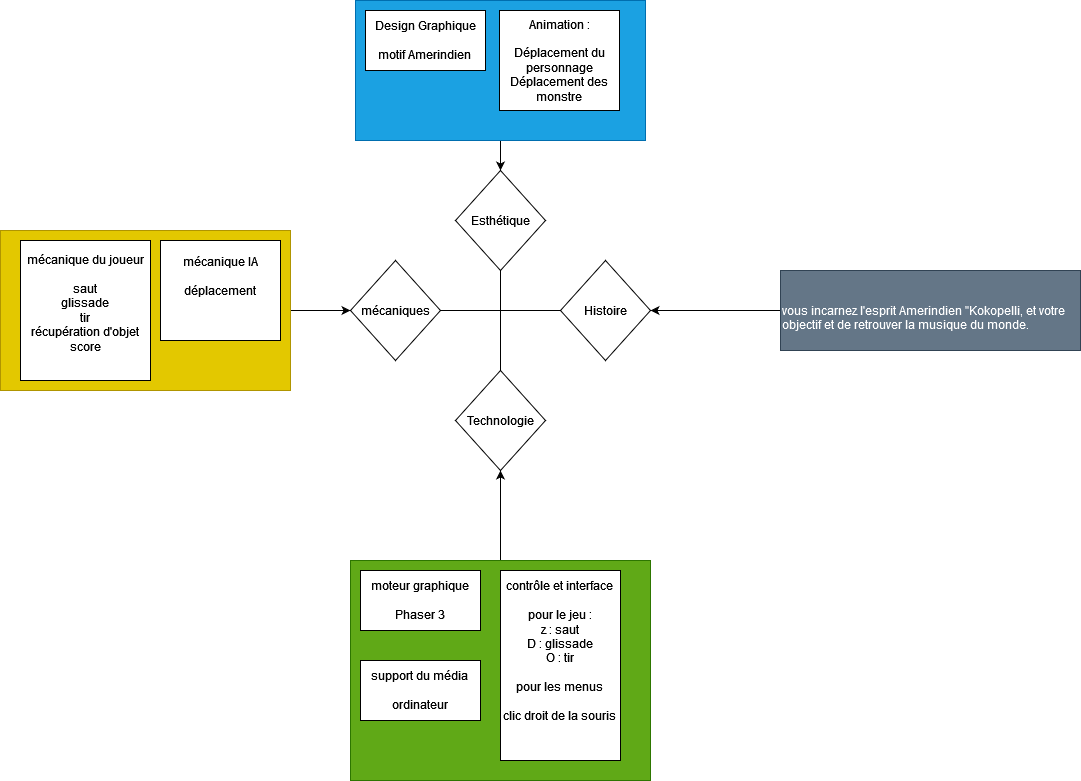

The diagram above was exported from draw.io. Its source (the exported page's mxGraphModel, read from the mxfile embedded in the PNG):
<mxGraphModel dx="2514" dy="887" grid="1" gridSize="10" guides="1" tooltips="1" connect="1" arrows="1" fold="1" page="1" pageScale="1" pageWidth="827" pageHeight="1169" math="0" shadow="0">
  <root>
    <mxCell id="0" />
    <mxCell id="1" parent="0" />
    <mxCell id="qJb3YnlBEfjNLteNH2hn-19" style="edgeStyle=orthogonalEdgeStyle;rounded=0;orthogonalLoop=1;jettySize=auto;html=1;entryX=0.5;entryY=1;entryDx=0;entryDy=0;" edge="1" parent="1" source="qJb3YnlBEfjNLteNH2hn-13" target="qJb3YnlBEfjNLteNH2hn-14">
      <mxGeometry relative="1" as="geometry" />
    </mxCell>
    <mxCell id="qJb3YnlBEfjNLteNH2hn-13" value="" style="rounded=0;whiteSpace=wrap;html=1;fillColor=#60a917;fontColor=#ffffff;strokeColor=#2D7600;" vertex="1" parent="1">
      <mxGeometry x="240" y="610" width="300" height="220" as="geometry" />
    </mxCell>
    <mxCell id="qJb3YnlBEfjNLteNH2hn-23" style="edgeStyle=orthogonalEdgeStyle;rounded=0;orthogonalLoop=1;jettySize=auto;html=1;entryX=0;entryY=0.5;entryDx=0;entryDy=0;" edge="1" parent="1" source="qJb3YnlBEfjNLteNH2hn-8" target="qJb3YnlBEfjNLteNH2hn-22">
      <mxGeometry relative="1" as="geometry" />
    </mxCell>
    <mxCell id="qJb3YnlBEfjNLteNH2hn-8" value="" style="rounded=0;whiteSpace=wrap;html=1;fillColor=#e3c800;fontColor=#000000;strokeColor=#B09500;" vertex="1" parent="1">
      <mxGeometry x="-110" y="280" width="290" height="160" as="geometry" />
    </mxCell>
    <mxCell id="qJb3YnlBEfjNLteNH2hn-24" style="edgeStyle=orthogonalEdgeStyle;rounded=0;orthogonalLoop=1;jettySize=auto;html=1;entryX=0.5;entryY=0;entryDx=0;entryDy=0;" edge="1" parent="1" source="qJb3YnlBEfjNLteNH2hn-4" target="qJb3YnlBEfjNLteNH2hn-15">
      <mxGeometry relative="1" as="geometry" />
    </mxCell>
    <mxCell id="qJb3YnlBEfjNLteNH2hn-4" value="" style="rounded=0;whiteSpace=wrap;html=1;fillColor=#1ba1e2;fontColor=#ffffff;strokeColor=#006EAF;" vertex="1" parent="1">
      <mxGeometry x="245" y="50" width="290" height="140" as="geometry" />
    </mxCell>
    <mxCell id="qJb3YnlBEfjNLteNH2hn-1" value="&lt;div&gt;Design Graphique&lt;/div&gt;&lt;div&gt;&lt;br&gt;&lt;/div&gt;&lt;div&gt;motif Amerindien&lt;br&gt;&lt;/div&gt;" style="rounded=0;whiteSpace=wrap;html=1;" vertex="1" parent="1">
      <mxGeometry x="255" y="60" width="120" height="60" as="geometry" />
    </mxCell>
    <mxCell id="qJb3YnlBEfjNLteNH2hn-2" value="&lt;div&gt;Animation :&lt;/div&gt;&lt;div&gt;&lt;br&gt;&lt;/div&gt;&lt;div&gt;Déplacement du personnage&lt;/div&gt;&lt;div&gt;Déplacement des monstre&lt;br&gt;&lt;/div&gt;" style="rounded=0;whiteSpace=wrap;html=1;" vertex="1" parent="1">
      <mxGeometry x="389" y="60" width="120" height="100" as="geometry" />
    </mxCell>
    <mxCell id="qJb3YnlBEfjNLteNH2hn-5" value="&lt;div&gt;mécanique du joueur&lt;/div&gt;&lt;div&gt;&lt;br&gt;&lt;/div&gt;&lt;div&gt;saut&lt;/div&gt;&lt;div&gt;glissade&lt;/div&gt;&lt;div&gt;tir&lt;/div&gt;&lt;div&gt;récupération d'objet&lt;/div&gt;&lt;div&gt;score&lt;/div&gt;&lt;div&gt;&lt;br&gt;&lt;/div&gt;" style="rounded=0;whiteSpace=wrap;html=1;" vertex="1" parent="1">
      <mxGeometry x="-90" y="290" width="130" height="140" as="geometry" />
    </mxCell>
    <mxCell id="qJb3YnlBEfjNLteNH2hn-7" value="&lt;div&gt;mécanique IA&lt;/div&gt;&lt;div&gt;&lt;br&gt;&lt;/div&gt;&lt;div&gt;déplacement&lt;br&gt;&lt;/div&gt;&lt;div&gt;&lt;br&gt;&lt;/div&gt;&lt;div&gt;&lt;br&gt;&lt;/div&gt;" style="rounded=0;whiteSpace=wrap;html=1;" vertex="1" parent="1">
      <mxGeometry x="50" y="290" width="120" height="100" as="geometry" />
    </mxCell>
    <mxCell id="qJb3YnlBEfjNLteNH2hn-9" value="&lt;div&gt;moteur graphique&lt;/div&gt;&lt;div&gt;&lt;br&gt;&lt;/div&gt;&lt;div&gt;Phaser 3&lt;br&gt;&lt;/div&gt;" style="rounded=0;whiteSpace=wrap;html=1;" vertex="1" parent="1">
      <mxGeometry x="250" y="620" width="120" height="60" as="geometry" />
    </mxCell>
    <mxCell id="qJb3YnlBEfjNLteNH2hn-10" value="&lt;div&gt;support du média&lt;br&gt;&lt;/div&gt;&lt;div&gt;&lt;br&gt;&lt;/div&gt;&lt;div&gt;ordinateur&lt;br&gt;&lt;/div&gt;" style="rounded=0;whiteSpace=wrap;html=1;" vertex="1" parent="1">
      <mxGeometry x="250" y="710" width="120" height="60" as="geometry" />
    </mxCell>
    <mxCell id="qJb3YnlBEfjNLteNH2hn-11" value="&lt;div&gt;contrôle et interface&lt;/div&gt;&lt;div&gt;&lt;br&gt;&lt;/div&gt;&lt;div&gt;pour le jeu :&lt;br&gt;&lt;/div&gt;&lt;div&gt;z : saut&lt;/div&gt;&lt;div&gt;D : glissade&lt;/div&gt;&lt;div&gt;O : tir&lt;/div&gt;&lt;div&gt;&lt;br&gt;&lt;/div&gt;&lt;div&gt;pour les menus&lt;/div&gt;&lt;div&gt;&lt;br&gt;&lt;/div&gt;&lt;div&gt;clic droit de la souris&lt;br&gt;&lt;/div&gt;&lt;div&gt;&lt;br&gt;&lt;/div&gt;&lt;div&gt;&lt;br&gt;&lt;/div&gt;" style="rounded=0;whiteSpace=wrap;html=1;" vertex="1" parent="1">
      <mxGeometry x="390" y="620" width="120" height="190" as="geometry" />
    </mxCell>
    <mxCell id="qJb3YnlBEfjNLteNH2hn-20" style="edgeStyle=orthogonalEdgeStyle;rounded=0;orthogonalLoop=1;jettySize=auto;html=1;entryX=1;entryY=0.5;entryDx=0;entryDy=0;" edge="1" parent="1" source="qJb3YnlBEfjNLteNH2hn-12" target="qJb3YnlBEfjNLteNH2hn-18">
      <mxGeometry relative="1" as="geometry" />
    </mxCell>
    <mxCell id="qJb3YnlBEfjNLteNH2hn-12" value="&lt;div align=&quot;left&quot;&gt;&lt;br&gt;&lt;/div&gt;&lt;div align=&quot;left&quot;&gt;vous incarnez l'esprit Amerindien &quot;Kokopelli, et votre objectif et de retrouver la musique du monde.&lt;br&gt;&lt;/div&gt;" style="rounded=0;whiteSpace=wrap;html=1;align=left;fillColor=#647687;fontColor=#ffffff;strokeColor=#314354;" vertex="1" parent="1">
      <mxGeometry x="670" y="320" width="300" height="80" as="geometry" />
    </mxCell>
    <mxCell id="qJb3YnlBEfjNLteNH2hn-14" value="Technologie" style="rhombus;whiteSpace=wrap;html=1;" vertex="1" parent="1">
      <mxGeometry x="345" y="420" width="90" height="100" as="geometry" />
    </mxCell>
    <mxCell id="qJb3YnlBEfjNLteNH2hn-15" value="Esthétique" style="rhombus;whiteSpace=wrap;html=1;" vertex="1" parent="1">
      <mxGeometry x="345" y="220" width="90" height="100" as="geometry" />
    </mxCell>
    <mxCell id="qJb3YnlBEfjNLteNH2hn-17" value="" style="endArrow=none;html=1;rounded=0;entryX=0.5;entryY=1;entryDx=0;entryDy=0;exitX=0.5;exitY=0;exitDx=0;exitDy=0;" edge="1" parent="1" source="qJb3YnlBEfjNLteNH2hn-14" target="qJb3YnlBEfjNLteNH2hn-15">
      <mxGeometry width="50" height="50" relative="1" as="geometry">
        <mxPoint x="480" y="460" as="sourcePoint" />
        <mxPoint x="530" y="410" as="targetPoint" />
      </mxGeometry>
    </mxCell>
    <mxCell id="qJb3YnlBEfjNLteNH2hn-18" value="Histoire" style="rhombus;whiteSpace=wrap;html=1;" vertex="1" parent="1">
      <mxGeometry x="450" y="310" width="90" height="100" as="geometry" />
    </mxCell>
    <mxCell id="qJb3YnlBEfjNLteNH2hn-21" value="" style="endArrow=none;html=1;rounded=0;entryX=0;entryY=0.5;entryDx=0;entryDy=0;" edge="1" parent="1" target="qJb3YnlBEfjNLteNH2hn-18">
      <mxGeometry width="50" height="50" relative="1" as="geometry">
        <mxPoint x="330" y="360" as="sourcePoint" />
        <mxPoint x="400" y="330" as="targetPoint" />
      </mxGeometry>
    </mxCell>
    <mxCell id="qJb3YnlBEfjNLteNH2hn-22" value="mécaniques" style="rhombus;whiteSpace=wrap;html=1;" vertex="1" parent="1">
      <mxGeometry x="240" y="310" width="90" height="100" as="geometry" />
    </mxCell>
  </root>
</mxGraphModel>